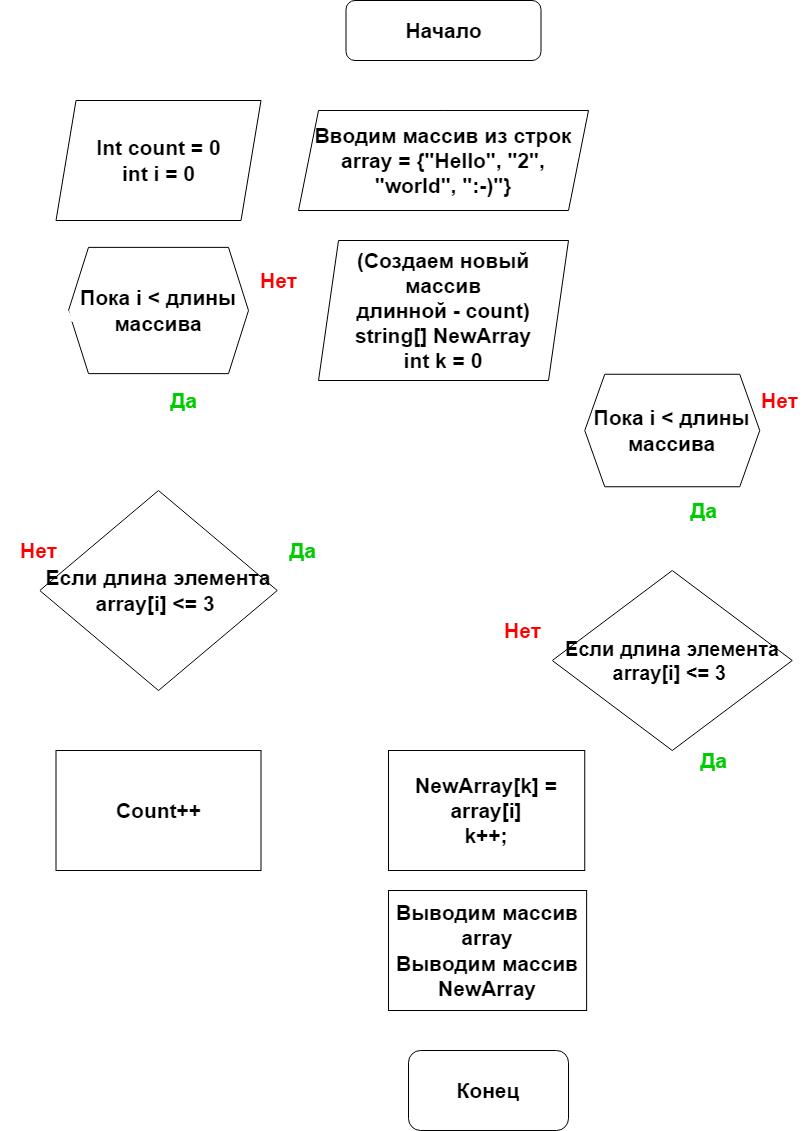

The diagram above was exported from draw.io. Its source (the exported page's mxGraphModel, read from the mxfile embedded in the PNG):
<mxGraphModel dx="838" dy="465" grid="1" gridSize="10" guides="1" tooltips="1" connect="1" arrows="1" fold="1" page="1" pageScale="1" pageWidth="827" pageHeight="1169" math="0" shadow="0">
  <root>
    <mxCell id="WIyWlLk6GJQsqaUBKTNV-0" />
    <mxCell id="WIyWlLk6GJQsqaUBKTNV-1" parent="WIyWlLk6GJQsqaUBKTNV-0" />
    <mxCell id="4cG-Y6rXZ0WBK7HIb5kI-37" style="edgeStyle=orthogonalEdgeStyle;rounded=0;orthogonalLoop=1;jettySize=auto;html=1;entryX=1;entryY=0.5;entryDx=0;entryDy=0;strokeWidth=2;strokeColor=#FFFFFF;" edge="1" parent="WIyWlLk6GJQsqaUBKTNV-1" source="4cG-Y6rXZ0WBK7HIb5kI-0" target="4cG-Y6rXZ0WBK7HIb5kI-1">
      <mxGeometry relative="1" as="geometry" />
    </mxCell>
    <mxCell id="4cG-Y6rXZ0WBK7HIb5kI-0" value="&lt;font style=&quot;font-size: 21px;&quot;&gt;&lt;b&gt;Вводим массив из строк&lt;br&gt;array = {&quot;Hello&quot;, &quot;2&quot;, &quot;world&quot;, &quot;:-)&quot;}&lt;/b&gt;&lt;/font&gt;" style="shape=parallelogram;perimeter=parallelogramPerimeter;whiteSpace=wrap;html=1;fixedSize=1;" vertex="1" parent="WIyWlLk6GJQsqaUBKTNV-1">
      <mxGeometry x="300" y="130" width="290" height="100" as="geometry" />
    </mxCell>
    <mxCell id="4cG-Y6rXZ0WBK7HIb5kI-15" style="edgeStyle=orthogonalEdgeStyle;rounded=0;orthogonalLoop=1;jettySize=auto;html=1;strokeWidth=2;strokeColor=#FFFFFF;" edge="1" parent="WIyWlLk6GJQsqaUBKTNV-1" source="4cG-Y6rXZ0WBK7HIb5kI-1" target="4cG-Y6rXZ0WBK7HIb5kI-6">
      <mxGeometry relative="1" as="geometry" />
    </mxCell>
    <mxCell id="4cG-Y6rXZ0WBK7HIb5kI-1" value="&lt;font style=&quot;font-size: 21px;&quot;&gt;&lt;b&gt;Int count = 0&lt;br&gt;int i = 0&lt;/b&gt;&lt;/font&gt;" style="shape=parallelogram;perimeter=parallelogramPerimeter;whiteSpace=wrap;html=1;fixedSize=1;" vertex="1" parent="WIyWlLk6GJQsqaUBKTNV-1">
      <mxGeometry x="57.5" y="120" width="205" height="120" as="geometry" />
    </mxCell>
    <mxCell id="4cG-Y6rXZ0WBK7HIb5kI-52" style="edgeStyle=orthogonalEdgeStyle;rounded=0;orthogonalLoop=1;jettySize=auto;html=1;entryX=0.5;entryY=0;entryDx=0;entryDy=0;fontColor=#FFFFFF;strokeWidth=2;strokeColor=#FFFFFF;" edge="1" parent="WIyWlLk6GJQsqaUBKTNV-1" source="4cG-Y6rXZ0WBK7HIb5kI-2" target="4cG-Y6rXZ0WBK7HIb5kI-0">
      <mxGeometry relative="1" as="geometry" />
    </mxCell>
    <mxCell id="4cG-Y6rXZ0WBK7HIb5kI-2" value="&lt;font style=&quot;font-size: 21px;&quot;&gt;&lt;b&gt;Начало&lt;/b&gt;&lt;/font&gt;" style="rounded=1;whiteSpace=wrap;html=1;" vertex="1" parent="WIyWlLk6GJQsqaUBKTNV-1">
      <mxGeometry x="347.5" y="20" width="195" height="60" as="geometry" />
    </mxCell>
    <mxCell id="4cG-Y6rXZ0WBK7HIb5kI-8" value="" style="edgeStyle=orthogonalEdgeStyle;rounded=0;orthogonalLoop=1;jettySize=auto;html=1;exitX=1;exitY=0.5;exitDx=0;exitDy=0;strokeWidth=2;strokeColor=#FFFFFF;" edge="1" parent="WIyWlLk6GJQsqaUBKTNV-1" source="4cG-Y6rXZ0WBK7HIb5kI-3" target="4cG-Y6rXZ0WBK7HIb5kI-7">
      <mxGeometry relative="1" as="geometry">
        <Array as="points">
          <mxPoint x="320" y="610" />
          <mxPoint x="320" y="830" />
        </Array>
      </mxGeometry>
    </mxCell>
    <mxCell id="4cG-Y6rXZ0WBK7HIb5kI-3" value="&lt;font style=&quot;font-size: 21px;&quot;&gt;&lt;b&gt;Если длина элемента array[i] &amp;lt;= 3&amp;nbsp;&lt;/b&gt;&lt;/font&gt;" style="rhombus;whiteSpace=wrap;html=1;" vertex="1" parent="WIyWlLk6GJQsqaUBKTNV-1">
      <mxGeometry x="41.25" y="510" width="237.5" height="200" as="geometry" />
    </mxCell>
    <mxCell id="4cG-Y6rXZ0WBK7HIb5kI-9" value="" style="edgeStyle=orthogonalEdgeStyle;rounded=0;orthogonalLoop=1;jettySize=auto;html=1;strokeWidth=2;strokeColor=#FFFFFF;" edge="1" parent="WIyWlLk6GJQsqaUBKTNV-1" source="4cG-Y6rXZ0WBK7HIb5kI-6" target="4cG-Y6rXZ0WBK7HIb5kI-3">
      <mxGeometry relative="1" as="geometry" />
    </mxCell>
    <mxCell id="4cG-Y6rXZ0WBK7HIb5kI-16" style="edgeStyle=orthogonalEdgeStyle;rounded=0;orthogonalLoop=1;jettySize=auto;html=1;shadow=0;strokeWidth=2;strokeColor=#FFFFFF;" edge="1" parent="WIyWlLk6GJQsqaUBKTNV-1" source="4cG-Y6rXZ0WBK7HIb5kI-6" target="4cG-Y6rXZ0WBK7HIb5kI-17">
      <mxGeometry relative="1" as="geometry">
        <mxPoint x="300" y="390" as="targetPoint" />
      </mxGeometry>
    </mxCell>
    <mxCell id="4cG-Y6rXZ0WBK7HIb5kI-6" value="&lt;font style=&quot;font-size: 21px;&quot;&gt;&lt;b&gt;Пока i &amp;lt; длины массива&lt;/b&gt;&lt;/font&gt;" style="shape=hexagon;perimeter=hexagonPerimeter2;whiteSpace=wrap;html=1;fixedSize=1;" vertex="1" parent="WIyWlLk6GJQsqaUBKTNV-1">
      <mxGeometry x="70" y="266.88" width="180" height="126.25" as="geometry" />
    </mxCell>
    <mxCell id="4cG-Y6rXZ0WBK7HIb5kI-41" style="edgeStyle=orthogonalEdgeStyle;rounded=0;orthogonalLoop=1;jettySize=auto;html=1;entryX=0;entryY=0.5;entryDx=0;entryDy=0;exitX=0;exitY=0.5;exitDx=0;exitDy=0;strokeWidth=2;strokeColor=#FFFFFF;" edge="1" parent="WIyWlLk6GJQsqaUBKTNV-1" source="4cG-Y6rXZ0WBK7HIb5kI-7" target="4cG-Y6rXZ0WBK7HIb5kI-6">
      <mxGeometry relative="1" as="geometry">
        <mxPoint x="10" y="340" as="targetPoint" />
        <Array as="points">
          <mxPoint x="10" y="830" />
          <mxPoint x="10" y="334" />
        </Array>
      </mxGeometry>
    </mxCell>
    <mxCell id="4cG-Y6rXZ0WBK7HIb5kI-7" value="&lt;font style=&quot;font-size: 21px;&quot;&gt;&lt;b&gt;Count++&lt;/b&gt;&lt;/font&gt;" style="whiteSpace=wrap;html=1;" vertex="1" parent="WIyWlLk6GJQsqaUBKTNV-1">
      <mxGeometry x="57.5" y="770" width="205" height="120" as="geometry" />
    </mxCell>
    <mxCell id="4cG-Y6rXZ0WBK7HIb5kI-13" value="&lt;font size=&quot;1&quot; color=&quot;#ff0000&quot;&gt;&lt;b style=&quot;font-size: 21px;&quot;&gt;Нет&lt;/b&gt;&lt;/font&gt;" style="text;html=1;align=center;verticalAlign=middle;resizable=0;points=[];autosize=1;strokeColor=none;fillColor=none;" vertex="1" parent="WIyWlLk6GJQsqaUBKTNV-1">
      <mxGeometry x="10" y="550" width="60" height="40" as="geometry" />
    </mxCell>
    <mxCell id="4cG-Y6rXZ0WBK7HIb5kI-14" value="Да" style="text;html=1;align=center;verticalAlign=middle;resizable=0;points=[];autosize=1;strokeWidth=4;fontSize=21;fontColor=#00CC00;fontStyle=1" vertex="1" parent="WIyWlLk6GJQsqaUBKTNV-1">
      <mxGeometry x="160" y="400" width="50" height="40" as="geometry" />
    </mxCell>
    <mxCell id="4cG-Y6rXZ0WBK7HIb5kI-22" style="edgeStyle=orthogonalEdgeStyle;rounded=0;orthogonalLoop=1;jettySize=auto;html=1;entryX=0.5;entryY=0;entryDx=0;entryDy=0;strokeWidth=2;strokeColor=#FFFFFF;" edge="1" parent="WIyWlLk6GJQsqaUBKTNV-1" source="4cG-Y6rXZ0WBK7HIb5kI-17" target="4cG-Y6rXZ0WBK7HIb5kI-21">
      <mxGeometry relative="1" as="geometry" />
    </mxCell>
    <mxCell id="4cG-Y6rXZ0WBK7HIb5kI-17" value="&lt;font style=&quot;font-size: 21px;&quot;&gt;&lt;b&gt;(Создаем новый массив&lt;br&gt;длинной - count)&lt;br&gt;string[] NewArray&lt;br&gt;int k = 0&lt;/b&gt;&lt;/font&gt;" style="shape=parallelogram;perimeter=parallelogramPerimeter;whiteSpace=wrap;html=1;fixedSize=1;" vertex="1" parent="WIyWlLk6GJQsqaUBKTNV-1">
      <mxGeometry x="320" y="260" width="250" height="140" as="geometry" />
    </mxCell>
    <mxCell id="4cG-Y6rXZ0WBK7HIb5kI-19" style="edgeStyle=orthogonalEdgeStyle;rounded=0;orthogonalLoop=1;jettySize=auto;html=1;entryX=1;entryY=0.5;entryDx=0;entryDy=0;exitX=0.5;exitY=1;exitDx=0;exitDy=0;strokeWidth=2;strokeColor=#FFFFFF;" edge="1" parent="WIyWlLk6GJQsqaUBKTNV-1" source="4cG-Y6rXZ0WBK7HIb5kI-18" target="4cG-Y6rXZ0WBK7HIb5kI-20">
      <mxGeometry relative="1" as="geometry">
        <mxPoint x="505" y="500" as="targetPoint" />
      </mxGeometry>
    </mxCell>
    <mxCell id="4cG-Y6rXZ0WBK7HIb5kI-18" value="&lt;font size=&quot;1&quot; style=&quot;&quot;&gt;&lt;b style=&quot;font-size: 20px;&quot;&gt;Если длина элемента array[i] &amp;lt;= 3&amp;nbsp;&lt;/b&gt;&lt;/font&gt;" style="rhombus;whiteSpace=wrap;html=1;" vertex="1" parent="WIyWlLk6GJQsqaUBKTNV-1">
      <mxGeometry x="553.75" y="590" width="240" height="180" as="geometry" />
    </mxCell>
    <mxCell id="4cG-Y6rXZ0WBK7HIb5kI-39" style="edgeStyle=orthogonalEdgeStyle;rounded=0;orthogonalLoop=1;jettySize=auto;html=1;entryX=0;entryY=0.5;entryDx=0;entryDy=0;strokeWidth=2;strokeColor=#FFFFFF;" edge="1" parent="WIyWlLk6GJQsqaUBKTNV-1" source="4cG-Y6rXZ0WBK7HIb5kI-20" target="4cG-Y6rXZ0WBK7HIb5kI-21">
      <mxGeometry relative="1" as="geometry" />
    </mxCell>
    <mxCell id="4cG-Y6rXZ0WBK7HIb5kI-20" value="&lt;font style=&quot;font-size: 21px;&quot;&gt;&lt;b&gt;NewArray[k] = array[i]&lt;br&gt;k++;&lt;/b&gt;&lt;/font&gt;" style="rounded=0;whiteSpace=wrap;html=1;" vertex="1" parent="WIyWlLk6GJQsqaUBKTNV-1">
      <mxGeometry x="390" y="770" width="196.25" height="120" as="geometry" />
    </mxCell>
    <mxCell id="4cG-Y6rXZ0WBK7HIb5kI-23" style="edgeStyle=orthogonalEdgeStyle;rounded=0;orthogonalLoop=1;jettySize=auto;html=1;entryX=0.5;entryY=0;entryDx=0;entryDy=0;strokeWidth=2;strokeColor=#FFFFFF;" edge="1" parent="WIyWlLk6GJQsqaUBKTNV-1" source="4cG-Y6rXZ0WBK7HIb5kI-21" target="4cG-Y6rXZ0WBK7HIb5kI-18">
      <mxGeometry relative="1" as="geometry" />
    </mxCell>
    <mxCell id="4cG-Y6rXZ0WBK7HIb5kI-32" style="edgeStyle=orthogonalEdgeStyle;rounded=0;orthogonalLoop=1;jettySize=auto;html=1;exitX=1;exitY=0.5;exitDx=0;exitDy=0;strokeWidth=2;labelBackgroundColor=#FFFFFF;fontColor=default;labelBorderColor=#000000;strokeColor=#FFFFFF;" edge="1" parent="WIyWlLk6GJQsqaUBKTNV-1" source="4cG-Y6rXZ0WBK7HIb5kI-21" target="4cG-Y6rXZ0WBK7HIb5kI-33">
      <mxGeometry relative="1" as="geometry">
        <mxPoint x="720" y="480" as="targetPoint" />
        <Array as="points">
          <mxPoint x="800" y="450" />
        </Array>
      </mxGeometry>
    </mxCell>
    <mxCell id="4cG-Y6rXZ0WBK7HIb5kI-21" value="&lt;font style=&quot;font-size: 21px;&quot;&gt;&lt;b&gt;Пока i &amp;lt; длины массива&lt;/b&gt;&lt;/font&gt;" style="shape=hexagon;perimeter=hexagonPerimeter2;whiteSpace=wrap;html=1;fixedSize=1;" vertex="1" parent="WIyWlLk6GJQsqaUBKTNV-1">
      <mxGeometry x="586.25" y="393.75" width="175" height="112.5" as="geometry" />
    </mxCell>
    <mxCell id="4cG-Y6rXZ0WBK7HIb5kI-35" style="edgeStyle=orthogonalEdgeStyle;rounded=0;orthogonalLoop=1;jettySize=auto;html=1;entryX=0.5;entryY=0;entryDx=0;entryDy=0;strokeWidth=2;strokeColor=#FFFFFF;" edge="1" parent="WIyWlLk6GJQsqaUBKTNV-1" source="4cG-Y6rXZ0WBK7HIb5kI-33" target="4cG-Y6rXZ0WBK7HIb5kI-34">
      <mxGeometry relative="1" as="geometry" />
    </mxCell>
    <mxCell id="4cG-Y6rXZ0WBK7HIb5kI-33" value="&lt;font style=&quot;font-size: 21px;&quot;&gt;&lt;b&gt;Выводим массив array&lt;br&gt;Выводим массив NewArray&lt;/b&gt;&lt;/font&gt;" style="rounded=0;whiteSpace=wrap;html=1;" vertex="1" parent="WIyWlLk6GJQsqaUBKTNV-1">
      <mxGeometry x="390" y="910" width="198.13" height="120" as="geometry" />
    </mxCell>
    <mxCell id="4cG-Y6rXZ0WBK7HIb5kI-34" value="&lt;font style=&quot;font-size: 21px;&quot;&gt;&lt;b&gt;Конец&lt;/b&gt;&lt;/font&gt;" style="rounded=1;whiteSpace=wrap;html=1;" vertex="1" parent="WIyWlLk6GJQsqaUBKTNV-1">
      <mxGeometry x="410" y="1070" width="160" height="80" as="geometry" />
    </mxCell>
    <mxCell id="4cG-Y6rXZ0WBK7HIb5kI-40" value="" style="endArrow=none;html=1;rounded=0;entryX=0;entryY=0.5;entryDx=0;entryDy=0;strokeWidth=2;strokeColor=#FFFFFF;" edge="1" parent="WIyWlLk6GJQsqaUBKTNV-1" target="4cG-Y6rXZ0WBK7HIb5kI-18">
      <mxGeometry width="50" height="50" relative="1" as="geometry">
        <mxPoint x="490" y="680" as="sourcePoint" />
        <mxPoint x="430" y="640" as="targetPoint" />
      </mxGeometry>
    </mxCell>
    <mxCell id="4cG-Y6rXZ0WBK7HIb5kI-42" value="" style="endArrow=none;html=1;rounded=0;entryX=0;entryY=0.5;entryDx=0;entryDy=0;strokeWidth=2;strokeColor=#FFFFFF;" edge="1" parent="WIyWlLk6GJQsqaUBKTNV-1" target="4cG-Y6rXZ0WBK7HIb5kI-3">
      <mxGeometry width="50" height="50" relative="1" as="geometry">
        <mxPoint x="10" y="610" as="sourcePoint" />
        <mxPoint x="430" y="540" as="targetPoint" />
      </mxGeometry>
    </mxCell>
    <mxCell id="4cG-Y6rXZ0WBK7HIb5kI-44" value="Да" style="text;html=1;align=center;verticalAlign=middle;resizable=0;points=[];autosize=1;strokeWidth=4;fontSize=21;fontColor=#00CC00;fontStyle=1" vertex="1" parent="WIyWlLk6GJQsqaUBKTNV-1">
      <mxGeometry x="278.75" y="550" width="50" height="40" as="geometry" />
    </mxCell>
    <mxCell id="4cG-Y6rXZ0WBK7HIb5kI-45" value="Да" style="text;html=1;align=center;verticalAlign=middle;resizable=0;points=[];autosize=1;strokeWidth=4;fontSize=21;fontColor=#00CC00;fontStyle=1" vertex="1" parent="WIyWlLk6GJQsqaUBKTNV-1">
      <mxGeometry x="680" y="510" width="50" height="40" as="geometry" />
    </mxCell>
    <mxCell id="4cG-Y6rXZ0WBK7HIb5kI-46" value="Да" style="text;html=1;align=center;verticalAlign=middle;resizable=0;points=[];autosize=1;strokeWidth=4;fontSize=21;fontColor=#00CC00;fontStyle=1" vertex="1" parent="WIyWlLk6GJQsqaUBKTNV-1">
      <mxGeometry x="690" y="760" width="50" height="40" as="geometry" />
    </mxCell>
    <mxCell id="4cG-Y6rXZ0WBK7HIb5kI-47" value="&lt;font size=&quot;1&quot; color=&quot;#ff0000&quot;&gt;&lt;b style=&quot;font-size: 21px;&quot;&gt;Нет&lt;/b&gt;&lt;/font&gt;" style="text;html=1;align=center;verticalAlign=middle;resizable=0;points=[];autosize=1;strokeColor=none;fillColor=none;" vertex="1" parent="WIyWlLk6GJQsqaUBKTNV-1">
      <mxGeometry x="250" y="280" width="60" height="40" as="geometry" />
    </mxCell>
    <mxCell id="4cG-Y6rXZ0WBK7HIb5kI-48" value="&lt;font size=&quot;1&quot; color=&quot;#ff0000&quot;&gt;&lt;b style=&quot;font-size: 21px;&quot;&gt;Нет&lt;/b&gt;&lt;/font&gt;" style="text;html=1;align=center;verticalAlign=middle;resizable=0;points=[];autosize=1;strokeColor=none;fillColor=none;" vertex="1" parent="WIyWlLk6GJQsqaUBKTNV-1">
      <mxGeometry x="751.25" y="400" width="60" height="40" as="geometry" />
    </mxCell>
    <mxCell id="4cG-Y6rXZ0WBK7HIb5kI-49" value="&lt;font size=&quot;1&quot; color=&quot;#ff0000&quot;&gt;&lt;b style=&quot;font-size: 21px;&quot;&gt;Нет&lt;/b&gt;&lt;/font&gt;" style="text;html=1;align=center;verticalAlign=middle;resizable=0;points=[];autosize=1;strokeColor=none;fillColor=none;" vertex="1" parent="WIyWlLk6GJQsqaUBKTNV-1">
      <mxGeometry x="493.75" y="630" width="60" height="40" as="geometry" />
    </mxCell>
  </root>
</mxGraphModel>